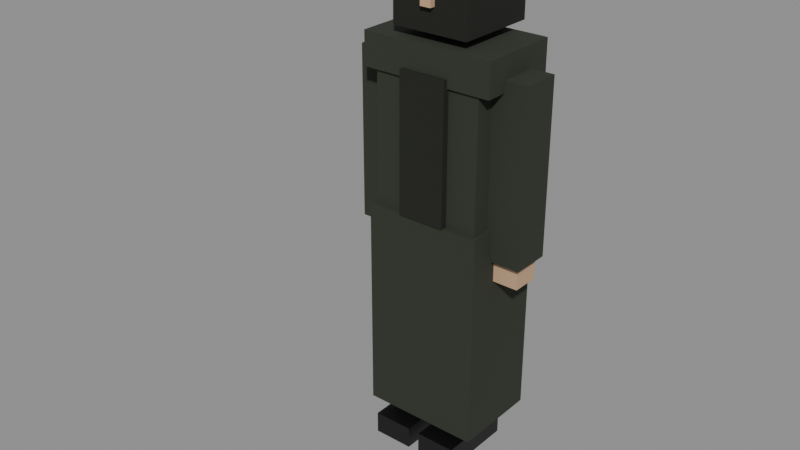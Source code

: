 # Source: CHR_Sniper01.blend  (saved by Blender 5.2.44; exported with 4.5.12 LTS)
import bpy
from mathutils import Matrix  # noqa: F401  (used for matrix-valued properties, if any)

bpy.ops.wm.read_factory_settings(use_empty=True)
scene = bpy.context.scene
scene.name = 'Scene'

# ---- collections
col_assets = bpy.data.collections.new('Assets'); scene.collection.children.link(col_assets)

# ---- materials (node trees are filled in below, after node groups)
mat_mat_trousers = bpy.data.materials.new('MAT_Trousers')
mat_mat_shoe = bpy.data.materials.new('MAT_Shoe')
mat_mat_cloth_chr_sniper01 = bpy.data.materials.new('MAT_Cloth_CHR_Sniper01')
mat_mat_accent_chr_sniper01 = bpy.data.materials.new('MAT_Accent_CHR_Sniper01')
mat_mat_skin_chr_sniper01 = bpy.data.materials.new('MAT_Skin_CHR_Sniper01')
mat_mat_hair = bpy.data.materials.new('MAT_Hair')
mat_mat_hood_chr_sniper01 = bpy.data.materials.new('MAT_Hood_CHR_Sniper01')

# ---- material node trees
mat_mat_trousers.use_nodes = True; mat_mat_trousers.node_tree.nodes.clear()
_N = mat_mat_trousers.node_tree.nodes; _L = mat_mat_trousers.node_tree.links
n0 = _N.new('ShaderNodeBsdfPrincipled'); n0.name = 'Principled BSDF'; n0.location = (-200, 100)
n0.inputs[0].default_value = (0.01033, 0.01033, 0.01298, 1.0)
n0.inputs[2].default_value = 0.9
n0.inputs[10].default_value = 0.005
n1 = _N.new('ShaderNodeOutputMaterial'); n1.name = 'Material Output'; n1.location = (200, 100)
_L.new(n0.outputs[0], n1.inputs[0])
n1.is_active_output = True
mat_mat_shoe.use_nodes = True; mat_mat_shoe.node_tree.nodes.clear()
_N = mat_mat_shoe.node_tree.nodes; _L = mat_mat_shoe.node_tree.links
n0 = _N.new('ShaderNodeBsdfPrincipled'); n0.name = 'Principled BSDF'; n0.location = (-200, 100)
n0.inputs[0].default_value = (0.004391, 0.004391, 0.005182, 1.0)
n0.inputs[2].default_value = 0.45
n0.inputs[10].default_value = 0.005
n1 = _N.new('ShaderNodeOutputMaterial'); n1.name = 'Material Output'; n1.location = (200, 100)
_L.new(n0.outputs[0], n1.inputs[0])
n1.is_active_output = True
mat_mat_cloth_chr_sniper01.use_nodes = True; mat_mat_cloth_chr_sniper01.node_tree.nodes.clear()
_N = mat_mat_cloth_chr_sniper01.node_tree.nodes; _L = mat_mat_cloth_chr_sniper01.node_tree.links
n0 = _N.new('ShaderNodeBsdfPrincipled'); n0.name = 'Principled BSDF'; n0.location = (-200, 100)
n0.inputs[0].default_value = (0.02732, 0.0331, 0.02122, 1.0)
n0.inputs[2].default_value = 0.9
n0.inputs[10].default_value = 0.005
n1 = _N.new('ShaderNodeOutputMaterial'); n1.name = 'Material Output'; n1.location = (200, 100)
_L.new(n0.outputs[0], n1.inputs[0])
n1.is_active_output = True
mat_mat_accent_chr_sniper01.use_nodes = True; mat_mat_accent_chr_sniper01.node_tree.nodes.clear()
_N = mat_mat_accent_chr_sniper01.node_tree.nodes; _L = mat_mat_accent_chr_sniper01.node_tree.links
n0 = _N.new('ShaderNodeBsdfPrincipled'); n0.name = 'Principled BSDF'; n0.location = (-200, 100)
n0.inputs[0].default_value = (0.009721, 0.01161, 0.006995, 1.0)
n0.inputs[2].default_value = 0.85
n0.inputs[10].default_value = 0.005
n1 = _N.new('ShaderNodeOutputMaterial'); n1.name = 'Material Output'; n1.location = (200, 100)
_L.new(n0.outputs[0], n1.inputs[0])
n1.is_active_output = True
mat_mat_skin_chr_sniper01.use_nodes = True; mat_mat_skin_chr_sniper01.node_tree.nodes.clear()
_N = mat_mat_skin_chr_sniper01.node_tree.nodes; _L = mat_mat_skin_chr_sniper01.node_tree.links
n0 = _N.new('ShaderNodeBsdfPrincipled'); n0.name = 'Principled BSDF'; n0.location = (-200, 100)
n0.inputs[0].default_value = (0.5841, 0.3763, 0.227, 1.0)
n0.inputs[2].default_value = 0.65
n0.inputs[10].default_value = 0.005
n1 = _N.new('ShaderNodeOutputMaterial'); n1.name = 'Material Output'; n1.location = (200, 100)
_L.new(n0.outputs[0], n1.inputs[0])
n1.is_active_output = True
mat_mat_hair.use_nodes = True; mat_mat_hair.node_tree.nodes.clear()
_N = mat_mat_hair.node_tree.nodes; _L = mat_mat_hair.node_tree.links
n0 = _N.new('ShaderNodeBsdfPrincipled'); n0.name = 'Principled BSDF'; n0.location = (-200, 100)
n0.inputs[0].default_value = (0.02315, 0.01681, 0.01444, 1.0)
n0.inputs[2].default_value = 0.95
n0.inputs[10].default_value = 0.005
n1 = _N.new('ShaderNodeOutputMaterial'); n1.name = 'Material Output'; n1.location = (200, 100)
_L.new(n0.outputs[0], n1.inputs[0])
n1.is_active_output = True
mat_mat_hood_chr_sniper01.use_nodes = True; mat_mat_hood_chr_sniper01.node_tree.nodes.clear()
_N = mat_mat_hood_chr_sniper01.node_tree.nodes; _L = mat_mat_hood_chr_sniper01.node_tree.links
n0 = _N.new('ShaderNodeBsdfPrincipled'); n0.name = 'Principled BSDF'; n0.location = (-200, 100)
n0.inputs[0].default_value = (0.009721, 0.01161, 0.006995, 1.0)
n0.inputs[2].default_value = 0.95
n0.inputs[10].default_value = 0.005
n1 = _N.new('ShaderNodeOutputMaterial'); n1.name = 'Material Output'; n1.location = (200, 100)
_L.new(n0.outputs[0], n1.inputs[0])
n1.is_active_output = True

# ---- meshes
me_chr_sniper01_body_mesh = bpy.data.meshes.new('CHR_Sniper01_Body_Mesh')
me_chr_sniper01_body_mesh.from_pydata([(-0.1707, -0.094, 0.0), (-0.1707, -0.094, 0.8878), (-0.1707, 0.094, 0.0), (-0.1707, 0.094, 0.8878), (-0.02695, -0.094, 0.0), (-0.02695, -0.094, 0.8878), (-0.02695, 0.094, 0.0), (-0.02695, 0.094, 0.8878), (-0.1752, -0.1984, 0.0), (-0.1752, -0.1984, 0.08356), (-0.1752, 0.094, 0.0), (-0.1752, 0.094, 0.08356), (-0.02246, -0.1984, 0.0), (-0.02246, -0.1984, 0.08356), (-0.02246, 0.094, 0.0), (-0.02246, 0.094, 0.08356), (0.02695, -0.094, 0.0), (0.02695, -0.094, 0.8878), (0.02695, 0.094, 0.0), (0.02695, 0.094, 0.8878), (0.1707, -0.094, 0.0), (0.1707, -0.094, 0.8878), (0.1707, 0.094, 0.0), (0.1707, 0.094, 0.8878), (0.02246, -0.1984, 0.0), (0.02246, -0.1984, 0.08356), (0.02246, 0.094, 0.0), (0.02246, 0.094, 0.08356), (0.1752, -0.1984, 0.0), (0.1752, -0.1984, 0.08356), (0.1752, 0.094, 0.0), (0.1752, 0.094, 0.08356), (-0.2066, -0.1462, 0.8878), (-0.2066, -0.1462, 1.535), (-0.2066, 0.1462, 0.8878), (-0.2066, 0.1462, 1.535), (0.2066, -0.1462, 0.8878), (0.2066, -0.1462, 1.535), (0.2066, 0.1462, 0.8878), (0.2066, 0.1462, 1.535), (-0.2515, -0.1567, 1.431), (-0.2515, -0.1567, 1.556), (-0.2515, 0.1567, 1.431), (-0.2515, 0.1567, 1.556), (0.2515, -0.1567, 1.431), (0.2515, -0.1567, 1.556), (0.2515, 0.1567, 1.431), (0.2515, 0.1567, 1.556), (-0.2246, -0.1671, 0.1253), (-0.2246, -0.1671, 0.94), (-0.2246, 0.1671, 0.1253), (-0.2246, 0.1671, 0.94), (0.2246, -0.1671, 0.1253), (0.2246, -0.1671, 0.94), (0.2246, 0.1671, 0.1253), (0.2246, 0.1671, 0.94), (-0.08982, -0.1723, 0.94), (-0.08982, -0.1723, 1.462), (-0.08982, -0.1201, 0.94), (-0.08982, -0.1201, 1.462), (0.08982, -0.1723, 0.94), (0.08982, -0.1723, 1.462), (0.08982, -0.1201, 0.94), (0.08982, -0.1201, 1.462), (-0.1149, -0.1253, 1.588), (-0.1149, -0.1253, 1.859), (-0.1149, 0.1253, 1.588), (-0.1149, 0.1253, 1.859), (0.1149, -0.1253, 1.588), (0.1149, -0.1253, 1.859), (0.1149, 0.1253, 1.588), (0.1149, 0.1253, 1.859), (-0.1201, -0.1201, 1.802), (-0.1201, -0.1201, 1.896), (-0.1201, 0.141, 1.802), (-0.1201, 0.141, 1.896), (0.1201, -0.1201, 1.802), (0.1201, -0.1201, 1.896), (0.1201, 0.141, 1.802), (0.1201, 0.141, 1.896), (-0.02089, -0.1567, 1.676), (-0.02089, -0.1567, 1.729), (-0.02089, -0.1149, 1.676), (-0.02089, -0.1149, 1.729), (0.02089, -0.1567, 1.676), (0.02089, -0.1567, 1.729), (0.02089, -0.1149, 1.676), (0.02089, -0.1149, 1.729), (-0.1462, -0.1358, 1.588), (-0.1462, -0.1358, 1.943), (-0.1462, 0.1776, 1.588), (-0.1462, 0.1776, 1.943), (0.1462, -0.1358, 1.588), (0.1462, -0.1358, 1.943), (0.1462, 0.1776, 1.588), (0.1462, 0.1776, 1.943), (-0.3374, -0.07311, 0.8251), (-0.3374, -0.07311, 1.473), (-0.3374, 0.07311, 0.8251), (-0.3374, 0.07311, 1.473), (-0.2016, -0.07311, 0.8251), (-0.2016, -0.07311, 1.473), (-0.2016, 0.07311, 0.8251), (-0.2016, 0.07311, 1.473), (-0.3217, -0.05222, 0.7416), (-0.3217, -0.05222, 0.846), (-0.3217, 0.05222, 0.7416), (-0.3217, 0.05222, 0.846), (-0.2172, -0.05222, 0.7416), (-0.2172, -0.05222, 0.846), (-0.2172, 0.05222, 0.7416), (-0.2172, 0.05222, 0.846), (0.2016, -0.07311, 0.8251), (0.2016, -0.07311, 1.473), (0.2016, 0.07311, 0.8251), (0.2016, 0.07311, 1.473), (0.3374, -0.07311, 0.8251), (0.3374, -0.07311, 1.473), (0.3374, 0.07311, 0.8251), (0.3374, 0.07311, 1.473), (0.2172, -0.05222, 0.7416), (0.2172, -0.05222, 0.846), (0.2172, 0.05222, 0.7416), (0.2172, 0.05222, 0.846), (0.3217, -0.05222, 0.7416), (0.3217, -0.05222, 0.846), (0.3217, 0.05222, 0.7416), (0.3217, 0.05222, 0.846)], [], [(0, 1, 3, 2), (2, 3, 7, 6), (6, 7, 5, 4), (4, 5, 1, 0), (2, 6, 4, 0), (7, 3, 1, 5), (8, 9, 11, 10), (10, 11, 15, 14), (14, 15, 13, 12), (12, 13, 9, 8), (10, 14, 12, 8), (15, 11, 9, 13), (16, 17, 19, 18), (18, 19, 23, 22), (22, 23, 21, 20), (20, 21, 17, 16), (18, 22, 20, 16), (23, 19, 17, 21), (24, 25, 27, 26), (26, 27, 31, 30), (30, 31, 29, 28), (28, 29, 25, 24), (26, 30, 28, 24), (31, 27, 25, 29), (32, 33, 35, 34), (34, 35, 39, 38), (38, 39, 37, 36), (36, 37, 33, 32), (34, 38, 36, 32), (39, 35, 33, 37), (40, 41, 43, 42), (42, 43, 47, 46), (46, 47, 45, 44), (44, 45, 41, 40), (42, 46, 44, 40), (47, 43, 41, 45), (48, 49, 51, 50), (50, 51, 55, 54), (54, 55, 53, 52), (52, 53, 49, 48), (50, 54, 52, 48), (55, 51, 49, 53), (56, 57, 59, 58), (58, 59, 63, 62), (62, 63, 61, 60), (60, 61, 57, 56), (58, 62, 60, 56), (63, 59, 57, 61), (64, 65, 67, 66), (66, 67, 71, 70), (70, 71, 69, 68), (68, 69, 65, 64), (66, 70, 68, 64), (71, 67, 65, 69), (72, 73, 75, 74), (74, 75, 79, 78), (78, 79, 77, 76), (76, 77, 73, 72), (74, 78, 76, 72), (79, 75, 73, 77), (80, 81, 83, 82), (82, 83, 87, 86), (86, 87, 85, 84), (84, 85, 81, 80), (82, 86, 84, 80), (87, 83, 81, 85), (88, 89, 91, 90), (90, 91, 95, 94), (94, 95, 93, 92), (92, 93, 89, 88), (90, 94, 92, 88), (95, 91, 89, 93), (96, 97, 99, 98), (98, 99, 103, 102), (102, 103, 101, 100), (100, 101, 97, 96), (98, 102, 100, 96), (103, 99, 97, 101), (104, 105, 107, 106), (106, 107, 111, 110), (110, 111, 109, 108), (108, 109, 105, 104), (106, 110, 108, 104), (111, 107, 105, 109), (112, 113, 115, 114), (114, 115, 119, 118), (118, 119, 117, 116), (116, 117, 113, 112), (114, 118, 116, 112), (119, 115, 113, 117), (120, 121, 123, 122), (122, 123, 127, 126), (126, 127, 125, 124), (124, 125, 121, 120), (122, 126, 124, 120), (127, 123, 121, 125)])
me_chr_sniper01_body_mesh.polygons.foreach_set('material_index', [0, 0, 0, 0, 0, 0, 1, 1, 1, 1, 1, 1, 0, 0, 0, 0, 0, 0, 1, 1, 1, 1, 1, 1, 2, 2, 2, 2, 2, 2, 2, 2, 2, 2, 2, 2, 2, 2, 2, 2, 2, 2, 3, 3, 3, 3, 3, 3, 4, 4, 4, 4, 4, 4, 5, 5, 5, 5, 5, 5, 4, 4, 4, 4, 4, 4, 6, 6, 6, 6, 6, 6, 2, 2, 2, 2, 2, 2, 4, 4, 4, 4, 4, 4, 2, 2, 2, 2, 2, 2, 4, 4, 4, 4, 4, 4])
me_chr_sniper01_body_mesh.materials.append(mat_mat_trousers)
me_chr_sniper01_body_mesh.materials.append(mat_mat_shoe)
me_chr_sniper01_body_mesh.materials.append(mat_mat_cloth_chr_sniper01)
me_chr_sniper01_body_mesh.materials.append(mat_mat_accent_chr_sniper01)
me_chr_sniper01_body_mesh.materials.append(mat_mat_skin_chr_sniper01)
me_chr_sniper01_body_mesh.materials.append(mat_mat_hair)
me_chr_sniper01_body_mesh.materials.append(mat_mat_hood_chr_sniper01)
me_chr_sniper01_body_mesh.update()
arm_chr_sniper01_armature = bpy.data.armatures.new('CHR_Sniper01_Armature')  # bones are not reproduced

# ---- objects
ob_chr_sniper01 = bpy.data.objects.new('CHR_Sniper01', arm_chr_sniper01_armature)
ob_chr_sniper01_body = bpy.data.objects.new('CHR_Sniper01_Body', me_chr_sniper01_body_mesh)

# ---- transforms, parenting, visibility, modifiers, constraints
ob_chr_sniper01.location = (0.0, 0.0, 0.0)
ob_chr_sniper01_body.parent = ob_chr_sniper01
ob_chr_sniper01_body.location = (0.0, 0.0, 0.0)
_vg = ob_chr_sniper01_body.vertex_groups.new(name='leg_L')
_vg.add([0, 1, 2, 3, 4, 5, 6, 7, 8, 9, 10, 11, 12, 13, 14, 15], 1.0, 'REPLACE')
_vg = ob_chr_sniper01_body.vertex_groups.new(name='leg_R')
_vg.add([16, 17, 18, 19, 20, 21, 22, 23, 24, 25, 26, 27, 28, 29, 30, 31], 1.0, 'REPLACE')
_vg = ob_chr_sniper01_body.vertex_groups.new(name='spine')
_vg.add([32, 33, 34, 35, 36, 37, 38, 39, 40, 41, 42, 43, 44, 45, 46, 47, 56, 57, 58, 59, 60, 61, 62, 63], 1.0, 'REPLACE')
_vg = ob_chr_sniper01_body.vertex_groups.new(name='hips')
_vg.add([48, 49, 50, 51, 52, 53, 54, 55], 1.0, 'REPLACE')
_vg = ob_chr_sniper01_body.vertex_groups.new(name='head')
_vg.add([64, 65, 66, 67, 68, 69, 70, 71, 72, 73, 74, 75, 76, 77, 78, 79, 80, 81, 82, 83, 84, 85, 86, 87, 88, 89, 90, 91, 92, 93, 94, 95], 1.0, 'REPLACE')
_vg = ob_chr_sniper01_body.vertex_groups.new(name='arm_L')
_vg.add([96, 97, 98, 99, 100, 101, 102, 103], 1.0, 'REPLACE')
_vg = ob_chr_sniper01_body.vertex_groups.new(name='hand_L')
_vg.add([104, 105, 106, 107, 108, 109, 110, 111], 1.0, 'REPLACE')
_vg = ob_chr_sniper01_body.vertex_groups.new(name='arm_R')
_vg.add([112, 113, 114, 115, 116, 117, 118, 119], 1.0, 'REPLACE')
_vg = ob_chr_sniper01_body.vertex_groups.new(name='hand_R')
_vg.add([120, 121, 122, 123, 124, 125, 126, 127], 1.0, 'REPLACE')
_m = ob_chr_sniper01_body.modifiers.new('Armature', 'ARMATURE')
_m.object = ob_chr_sniper01

# ---- collection membership
col_assets.objects.link(ob_chr_sniper01)
col_assets.objects.link(ob_chr_sniper01_body)

# ---- scene / render settings (as saved in the file)
scene.frame_start = 1; scene.frame_end = 48; scene.frame_set(1)
scene.render.engine = 'BLENDER_EEVEE_NEXT'
scene.render.bake_bias = 0.0
scene.render.bake_samples = 0
scene.render.compositor_device = 'GPU'
scene.eevee.use_volume_custom_range = False
scene.eevee.fast_gi_thickness_near = 0.1
scene.eevee.fast_gi_thickness_far = 0.0
scene.eevee.ray_tracing_options.screen_trace_thickness = 0.1
bpy.context.view_layer.update()

# ---- added for rendering (the .blend has no active camera and no usable light): camera, sun + grey world if the file has none
cam_auto = bpy.data.cameras.new('AutoCamera')
cam_auto.lens = 50.0
cam_auto.sensor_width = 36.0
cam_auto.clip_end = 1000.0
ob_auto_camera = bpy.data.objects.new('AutoCamera', cam_auto)
scene.collection.objects.link(ob_auto_camera)
ob_auto_camera.location = (2.08024, -2.77314, 2.63553)
ob_auto_camera.rotation_euler = (1.09748, -7.21219e-08, 0.694738)
scene.camera = ob_auto_camera
light_auto_sun = bpy.data.lights.new('AutoSun', 'SUN')
light_auto_sun.energy = 3.0
light_auto_sun.angle = 0.0523599
ob_auto_sun = bpy.data.objects.new('AutoSun', light_auto_sun)
scene.collection.objects.link(ob_auto_sun)
ob_auto_sun.rotation_euler = (0.872665, 0.174533, 0.523599)
if scene.world is None:
    world_auto = bpy.data.worlds.new('AutoWorld')
    world_auto.color = (0.3, 0.3, 0.3)
    scene.world = world_auto
bpy.context.view_layer.update()
